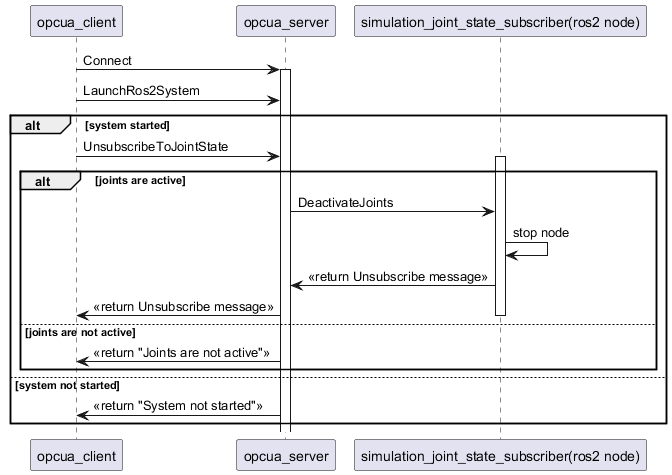

The diagram above was rendered by PlantUML. Its source (embedded in the PNG):
@startuml "Local Server Sequence Diagram - Unsubscribe Joints"

participant "opcua_server" as opcua_server order 2
participant "opcua_client" as opcua_client  order 1
participant "simulation_joint_state_subscriber(ros2 node)" as simulation_joint_state_subscriber order 3

opcua_client -> opcua_server: Connect
activate opcua_server
opcua_client -> opcua_server: LaunchRos2System

alt system started 

    opcua_client -> opcua_server: UnsubscribeToJointState
    alt joints are active
        
        activate simulation_joint_state_subscriber
            opcua_server -> simulation_joint_state_subscriber: DeactivateJoints
            simulation_joint_state_subscriber -> simulation_joint_state_subscriber: stop node
            simulation_joint_state_subscriber -> opcua_server: << return Unsubscribe message>>
            opcua_server -> opcua_client: << return Unsubscribe message>>
        deactivate simulation_joint_state_subscriber
        else joints are not active
            opcua_server -> opcua_client: << return "Joints are not active">>
        end

else system not started
    opcua_server -> opcua_client: << return "System not started">>

end



@enduml